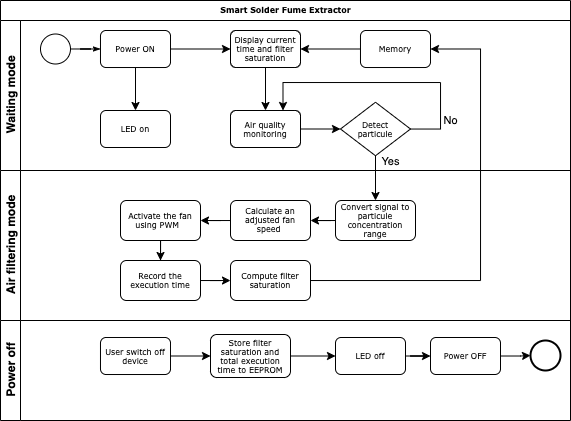

The diagram above was exported from draw.io. Its source (the exported page's mxGraphModel, read from the mxfile embedded in the PNG):
<mxGraphModel dx="1821" dy="693" grid="1" gridSize="10" guides="1" tooltips="1" connect="1" arrows="1" fold="1" page="1" pageScale="1" pageWidth="1100" pageHeight="850" background="none" math="0" shadow="0">
  <root>
    <mxCell id="0" />
    <mxCell id="1" parent="0" />
    <mxCell id="2b4e8129b02d487f-1" value="Smart Solder Fume Extractor" style="swimlane;html=1;childLayout=stackLayout;horizontal=1;startSize=20;horizontalStack=0;rounded=0;shadow=0;labelBackgroundColor=none;strokeWidth=1;fontFamily=Verdana;fontSize=8;align=center;" parent="1" vertex="1">
      <mxGeometry x="180" y="70" width="570" height="320" as="geometry" />
    </mxCell>
    <mxCell id="2b4e8129b02d487f-2" value="Waiting mode" style="swimlane;html=1;startSize=20;horizontal=0;" parent="2b4e8129b02d487f-1" vertex="1">
      <mxGeometry y="20" width="570" height="150" as="geometry" />
    </mxCell>
    <mxCell id="2b4e8129b02d487f-5" value="" style="ellipse;whiteSpace=wrap;html=1;rounded=0;shadow=0;labelBackgroundColor=none;strokeWidth=1;fontFamily=Verdana;fontSize=8;align=center;" parent="2b4e8129b02d487f-2" vertex="1">
      <mxGeometry x="40" y="13.5" width="30" height="30" as="geometry" />
    </mxCell>
    <mxCell id="JbS0_Oh-va1pDSCWPbxP-2" style="edgeStyle=orthogonalEdgeStyle;rounded=0;orthogonalLoop=1;jettySize=auto;html=1;entryX=0.5;entryY=0;entryDx=0;entryDy=0;" edge="1" parent="2b4e8129b02d487f-2" source="2b4e8129b02d487f-6" target="JbS0_Oh-va1pDSCWPbxP-1">
      <mxGeometry relative="1" as="geometry" />
    </mxCell>
    <mxCell id="JbS0_Oh-va1pDSCWPbxP-4" style="edgeStyle=orthogonalEdgeStyle;rounded=0;orthogonalLoop=1;jettySize=auto;html=1;entryX=0;entryY=0.5;entryDx=0;entryDy=0;" edge="1" parent="2b4e8129b02d487f-2" source="2b4e8129b02d487f-6">
      <mxGeometry relative="1" as="geometry">
        <mxPoint x="230" y="28.5" as="targetPoint" />
      </mxGeometry>
    </mxCell>
    <mxCell id="2b4e8129b02d487f-6" value="Power ON" style="rounded=1;whiteSpace=wrap;html=1;shadow=0;labelBackgroundColor=none;strokeWidth=1;fontFamily=Verdana;fontSize=8;align=center;" parent="2b4e8129b02d487f-2" vertex="1">
      <mxGeometry x="100" y="10" width="70" height="37" as="geometry" />
    </mxCell>
    <mxCell id="2b4e8129b02d487f-18" style="edgeStyle=orthogonalEdgeStyle;rounded=0;html=1;labelBackgroundColor=none;startArrow=none;startFill=0;startSize=5;endArrow=classicThin;endFill=1;endSize=5;jettySize=auto;orthogonalLoop=1;strokeWidth=1;fontFamily=Verdana;fontSize=8" parent="2b4e8129b02d487f-2" source="2b4e8129b02d487f-5" target="2b4e8129b02d487f-6" edge="1">
      <mxGeometry relative="1" as="geometry" />
    </mxCell>
    <mxCell id="JbS0_Oh-va1pDSCWPbxP-1" value="LED on" style="rounded=1;whiteSpace=wrap;html=1;shadow=0;labelBackgroundColor=none;strokeWidth=1;fontFamily=Verdana;fontSize=8;align=center;" vertex="1" parent="2b4e8129b02d487f-2">
      <mxGeometry x="100" y="90" width="70" height="37" as="geometry" />
    </mxCell>
    <mxCell id="JbS0_Oh-va1pDSCWPbxP-9" style="edgeStyle=orthogonalEdgeStyle;rounded=0;orthogonalLoop=1;jettySize=auto;html=1;entryX=0.5;entryY=0;entryDx=0;entryDy=0;" edge="1" parent="2b4e8129b02d487f-2" source="JbS0_Oh-va1pDSCWPbxP-6" target="JbS0_Oh-va1pDSCWPbxP-5">
      <mxGeometry relative="1" as="geometry" />
    </mxCell>
    <mxCell id="JbS0_Oh-va1pDSCWPbxP-6" value="Display current time and filter saturation" style="rounded=1;whiteSpace=wrap;html=1;shadow=0;labelBackgroundColor=none;strokeWidth=1;fontFamily=Verdana;fontSize=8;align=center;" vertex="1" parent="2b4e8129b02d487f-2">
      <mxGeometry x="230" y="10" width="70" height="37" as="geometry" />
    </mxCell>
    <mxCell id="JbS0_Oh-va1pDSCWPbxP-8" style="edgeStyle=orthogonalEdgeStyle;rounded=0;orthogonalLoop=1;jettySize=auto;html=1;entryX=1;entryY=0.5;entryDx=0;entryDy=0;" edge="1" parent="2b4e8129b02d487f-2" source="JbS0_Oh-va1pDSCWPbxP-7" target="JbS0_Oh-va1pDSCWPbxP-6">
      <mxGeometry relative="1" as="geometry" />
    </mxCell>
    <mxCell id="JbS0_Oh-va1pDSCWPbxP-7" value="Memory" style="rounded=1;whiteSpace=wrap;html=1;shadow=0;labelBackgroundColor=none;strokeWidth=1;fontFamily=Verdana;fontSize=8;align=center;" vertex="1" parent="2b4e8129b02d487f-2">
      <mxGeometry x="360" y="10" width="70" height="37" as="geometry" />
    </mxCell>
    <mxCell id="JbS0_Oh-va1pDSCWPbxP-11" style="edgeStyle=orthogonalEdgeStyle;rounded=0;orthogonalLoop=1;jettySize=auto;html=1;entryX=0;entryY=0.5;entryDx=0;entryDy=0;entryPerimeter=0;" edge="1" parent="2b4e8129b02d487f-2" source="JbS0_Oh-va1pDSCWPbxP-5" target="JbS0_Oh-va1pDSCWPbxP-10">
      <mxGeometry relative="1" as="geometry" />
    </mxCell>
    <mxCell id="JbS0_Oh-va1pDSCWPbxP-5" value="Air quality monitoring" style="rounded=1;whiteSpace=wrap;html=1;shadow=0;labelBackgroundColor=none;strokeWidth=1;fontFamily=Verdana;fontSize=8;align=center;" vertex="1" parent="2b4e8129b02d487f-2">
      <mxGeometry x="230" y="90" width="70" height="37" as="geometry" />
    </mxCell>
    <mxCell id="JbS0_Oh-va1pDSCWPbxP-10" value="Detect&lt;br&gt;particule" style="strokeWidth=1;html=1;shape=mxgraph.flowchart.decision;whiteSpace=wrap;rounded=1;shadow=0;labelBackgroundColor=none;fontFamily=Verdana;fontSize=8;align=center;" vertex="1" parent="2b4e8129b02d487f-2">
      <mxGeometry x="340" y="81.75" width="70" height="53.5" as="geometry" />
    </mxCell>
    <mxCell id="JbS0_Oh-va1pDSCWPbxP-14" style="edgeStyle=orthogonalEdgeStyle;rounded=0;orthogonalLoop=1;jettySize=auto;html=1;entryX=0.75;entryY=0;entryDx=0;entryDy=0;" edge="1" parent="2b4e8129b02d487f-2" source="JbS0_Oh-va1pDSCWPbxP-10" target="JbS0_Oh-va1pDSCWPbxP-5">
      <mxGeometry relative="1" as="geometry">
        <mxPoint x="460" y="108.5" as="targetPoint" />
        <Array as="points">
          <mxPoint x="440" y="109" />
          <mxPoint x="440" y="62" />
          <mxPoint x="282" y="62" />
        </Array>
      </mxGeometry>
    </mxCell>
    <mxCell id="2b4e8129b02d487f-3" value="Air filtering mode" style="swimlane;html=1;startSize=20;horizontal=0;" parent="2b4e8129b02d487f-1" vertex="1">
      <mxGeometry y="170" width="570" height="150" as="geometry" />
    </mxCell>
    <mxCell id="JbS0_Oh-va1pDSCWPbxP-20" style="edgeStyle=orthogonalEdgeStyle;rounded=0;orthogonalLoop=1;jettySize=auto;html=1;entryX=1;entryY=0.5;entryDx=0;entryDy=0;" edge="1" parent="2b4e8129b02d487f-3" source="JbS0_Oh-va1pDSCWPbxP-16" target="JbS0_Oh-va1pDSCWPbxP-19">
      <mxGeometry relative="1" as="geometry" />
    </mxCell>
    <mxCell id="JbS0_Oh-va1pDSCWPbxP-16" value="Convert signal to particule concentration range" style="rounded=1;whiteSpace=wrap;html=1;shadow=0;labelBackgroundColor=none;strokeWidth=1;fontFamily=Verdana;fontSize=8;align=center;" vertex="1" parent="2b4e8129b02d487f-3">
      <mxGeometry x="335" y="30" width="80" height="40" as="geometry" />
    </mxCell>
    <mxCell id="JbS0_Oh-va1pDSCWPbxP-23" style="edgeStyle=orthogonalEdgeStyle;rounded=0;orthogonalLoop=1;jettySize=auto;html=1;entryX=0.5;entryY=0;entryDx=0;entryDy=0;" edge="1" parent="2b4e8129b02d487f-3" source="JbS0_Oh-va1pDSCWPbxP-17" target="JbS0_Oh-va1pDSCWPbxP-22">
      <mxGeometry relative="1" as="geometry" />
    </mxCell>
    <mxCell id="JbS0_Oh-va1pDSCWPbxP-17" value="Activate the fan using PWM&amp;nbsp;&amp;nbsp;" style="rounded=1;whiteSpace=wrap;html=1;shadow=0;labelBackgroundColor=none;strokeWidth=1;fontFamily=Verdana;fontSize=8;align=center;" vertex="1" parent="2b4e8129b02d487f-3">
      <mxGeometry x="120" y="30" width="80" height="40" as="geometry" />
    </mxCell>
    <mxCell id="JbS0_Oh-va1pDSCWPbxP-21" style="edgeStyle=orthogonalEdgeStyle;rounded=0;orthogonalLoop=1;jettySize=auto;html=1;entryX=1;entryY=0.5;entryDx=0;entryDy=0;" edge="1" parent="2b4e8129b02d487f-3" source="JbS0_Oh-va1pDSCWPbxP-19" target="JbS0_Oh-va1pDSCWPbxP-17">
      <mxGeometry relative="1" as="geometry" />
    </mxCell>
    <mxCell id="JbS0_Oh-va1pDSCWPbxP-19" value="Calculate an adjusted fan speed&amp;nbsp;" style="rounded=1;whiteSpace=wrap;html=1;shadow=0;labelBackgroundColor=none;strokeWidth=1;fontFamily=Verdana;fontSize=8;align=center;" vertex="1" parent="2b4e8129b02d487f-3">
      <mxGeometry x="230" y="30" width="80" height="40" as="geometry" />
    </mxCell>
    <mxCell id="JbS0_Oh-va1pDSCWPbxP-28" value="" style="edgeStyle=orthogonalEdgeStyle;rounded=0;orthogonalLoop=1;jettySize=auto;html=1;" edge="1" parent="2b4e8129b02d487f-3" source="JbS0_Oh-va1pDSCWPbxP-22" target="JbS0_Oh-va1pDSCWPbxP-27">
      <mxGeometry relative="1" as="geometry" />
    </mxCell>
    <mxCell id="JbS0_Oh-va1pDSCWPbxP-22" value="Record the execution time" style="rounded=1;whiteSpace=wrap;html=1;shadow=0;labelBackgroundColor=none;strokeWidth=1;fontFamily=Verdana;fontSize=8;align=center;" vertex="1" parent="2b4e8129b02d487f-3">
      <mxGeometry x="120" y="90" width="80" height="40" as="geometry" />
    </mxCell>
    <mxCell id="JbS0_Oh-va1pDSCWPbxP-27" value="Compute filter saturation" style="rounded=1;whiteSpace=wrap;html=1;shadow=0;labelBackgroundColor=none;strokeWidth=1;fontFamily=Verdana;fontSize=8;align=center;" vertex="1" parent="2b4e8129b02d487f-3">
      <mxGeometry x="230" y="90" width="80" height="40" as="geometry" />
    </mxCell>
    <mxCell id="JbS0_Oh-va1pDSCWPbxP-29" style="edgeStyle=orthogonalEdgeStyle;rounded=0;orthogonalLoop=1;jettySize=auto;html=1;entryX=1;entryY=0.5;entryDx=0;entryDy=0;" edge="1" parent="2b4e8129b02d487f-1" source="JbS0_Oh-va1pDSCWPbxP-27" target="JbS0_Oh-va1pDSCWPbxP-7">
      <mxGeometry relative="1" as="geometry">
        <Array as="points">
          <mxPoint x="480" y="280" />
          <mxPoint x="480" y="48" />
        </Array>
      </mxGeometry>
    </mxCell>
    <mxCell id="JbS0_Oh-va1pDSCWPbxP-12" style="edgeStyle=orthogonalEdgeStyle;rounded=0;orthogonalLoop=1;jettySize=auto;html=1;" edge="1" parent="1" source="JbS0_Oh-va1pDSCWPbxP-10">
      <mxGeometry relative="1" as="geometry">
        <mxPoint x="555" y="270" as="targetPoint" />
      </mxGeometry>
    </mxCell>
    <mxCell id="JbS0_Oh-va1pDSCWPbxP-13" value="Yes" style="edgeLabel;html=1;align=center;verticalAlign=middle;resizable=0;points=[];" vertex="1" connectable="0" parent="JbS0_Oh-va1pDSCWPbxP-12">
      <mxGeometry x="-0.6409" y="1" relative="1" as="geometry">
        <mxPoint x="14" y="-3" as="offset" />
      </mxGeometry>
    </mxCell>
    <mxCell id="JbS0_Oh-va1pDSCWPbxP-15" value="No" style="edgeLabel;html=1;align=center;verticalAlign=middle;resizable=0;points=[];" vertex="1" connectable="0" parent="1">
      <mxGeometry x="580" y="240.25" as="geometry">
        <mxPoint x="50" y="-51" as="offset" />
      </mxGeometry>
    </mxCell>
    <mxCell id="JbS0_Oh-va1pDSCWPbxP-30" value="Power off" style="swimlane;html=1;startSize=20;horizontal=0;" vertex="1" parent="1">
      <mxGeometry x="180" y="390" width="570" height="100" as="geometry" />
    </mxCell>
    <mxCell id="JbS0_Oh-va1pDSCWPbxP-42" style="edgeStyle=orthogonalEdgeStyle;rounded=0;orthogonalLoop=1;jettySize=auto;html=1;entryX=0;entryY=0.5;entryDx=0;entryDy=0;" edge="1" parent="JbS0_Oh-va1pDSCWPbxP-30" source="JbS0_Oh-va1pDSCWPbxP-40" target="JbS0_Oh-va1pDSCWPbxP-41">
      <mxGeometry relative="1" as="geometry" />
    </mxCell>
    <mxCell id="JbS0_Oh-va1pDSCWPbxP-40" value="User switch off device" style="rounded=1;whiteSpace=wrap;html=1;shadow=0;labelBackgroundColor=none;strokeWidth=1;fontFamily=Verdana;fontSize=8;align=center;" vertex="1" parent="JbS0_Oh-va1pDSCWPbxP-30">
      <mxGeometry x="100" y="17" width="70" height="37" as="geometry" />
    </mxCell>
    <mxCell id="JbS0_Oh-va1pDSCWPbxP-46" style="edgeStyle=orthogonalEdgeStyle;rounded=0;orthogonalLoop=1;jettySize=auto;html=1;" edge="1" parent="JbS0_Oh-va1pDSCWPbxP-30" source="JbS0_Oh-va1pDSCWPbxP-41" target="JbS0_Oh-va1pDSCWPbxP-45">
      <mxGeometry relative="1" as="geometry" />
    </mxCell>
    <mxCell id="JbS0_Oh-va1pDSCWPbxP-41" value="Store filter saturation and total execution time to EEPROM" style="rounded=1;whiteSpace=wrap;html=1;shadow=0;labelBackgroundColor=none;strokeWidth=1;fontFamily=Verdana;fontSize=8;align=center;" vertex="1" parent="JbS0_Oh-va1pDSCWPbxP-30">
      <mxGeometry x="210" y="14" width="80" height="43" as="geometry" />
    </mxCell>
    <mxCell id="JbS0_Oh-va1pDSCWPbxP-43" value="" style="ellipse;whiteSpace=wrap;html=1;rounded=0;shadow=0;labelBackgroundColor=none;strokeWidth=2;fontFamily=Verdana;fontSize=8;align=center;" vertex="1" parent="JbS0_Oh-va1pDSCWPbxP-30">
      <mxGeometry x="530" y="20" width="30" height="30" as="geometry" />
    </mxCell>
    <mxCell id="JbS0_Oh-va1pDSCWPbxP-51" value="" style="edgeStyle=orthogonalEdgeStyle;rounded=0;orthogonalLoop=1;jettySize=auto;html=1;" edge="1" parent="JbS0_Oh-va1pDSCWPbxP-30" source="JbS0_Oh-va1pDSCWPbxP-45" target="JbS0_Oh-va1pDSCWPbxP-50">
      <mxGeometry relative="1" as="geometry" />
    </mxCell>
    <mxCell id="JbS0_Oh-va1pDSCWPbxP-45" value="LED off" style="rounded=1;whiteSpace=wrap;html=1;shadow=0;labelBackgroundColor=none;strokeWidth=1;fontFamily=Verdana;fontSize=8;align=center;" vertex="1" parent="JbS0_Oh-va1pDSCWPbxP-30">
      <mxGeometry x="335" y="17" width="70" height="37" as="geometry" />
    </mxCell>
    <mxCell id="JbS0_Oh-va1pDSCWPbxP-52" value="" style="edgeStyle=orthogonalEdgeStyle;rounded=0;orthogonalLoop=1;jettySize=auto;html=1;entryX=0;entryY=0.5;entryDx=0;entryDy=0;" edge="1" parent="JbS0_Oh-va1pDSCWPbxP-30" source="JbS0_Oh-va1pDSCWPbxP-50" target="JbS0_Oh-va1pDSCWPbxP-43">
      <mxGeometry relative="1" as="geometry">
        <mxPoint x="520" y="35" as="targetPoint" />
      </mxGeometry>
    </mxCell>
    <mxCell id="JbS0_Oh-va1pDSCWPbxP-50" value="Power OFF" style="rounded=1;whiteSpace=wrap;html=1;shadow=0;labelBackgroundColor=none;strokeWidth=1;fontFamily=Verdana;fontSize=8;align=center;" vertex="1" parent="JbS0_Oh-va1pDSCWPbxP-30">
      <mxGeometry x="430" y="17" width="70" height="37" as="geometry" />
    </mxCell>
  </root>
</mxGraphModel>